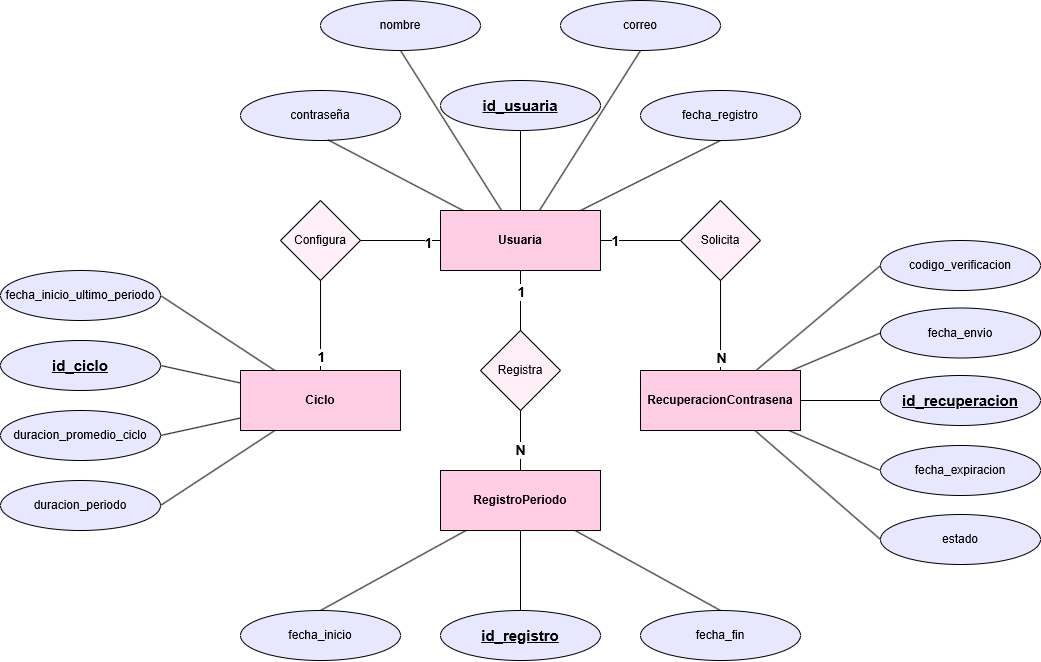

The diagram above was exported from draw.io. Its source (the exported page's mxGraphModel, read from the mxfile embedded in the PNG):
<mxGraphModel dx="1625" dy="876" grid="1" gridSize="10" guides="1" tooltips="1" connect="1" arrows="1" fold="1" page="1" pageScale="1" pageWidth="827" pageHeight="1169" math="0" shadow="0">
  <root>
    <mxCell id="0" />
    <mxCell id="1" parent="0" />
    <mxCell id="UxHQnBfrRdpn-reuGqER-5" style="edgeStyle=orthogonalEdgeStyle;rounded=0;orthogonalLoop=1;jettySize=auto;html=1;entryX=0.5;entryY=0;entryDx=0;entryDy=0;endArrow=none;startFill=0;" edge="1" parent="1" source="UxHQnBfrRdpn-reuGqER-1" target="UxHQnBfrRdpn-reuGqER-2">
      <mxGeometry relative="1" as="geometry" />
    </mxCell>
    <mxCell id="UxHQnBfrRdpn-reuGqER-6" value="1" style="edgeLabel;html=1;align=center;verticalAlign=middle;resizable=0;points=[];fontStyle=1;fontSize=14;" vertex="1" connectable="0" parent="UxHQnBfrRdpn-reuGqER-5">
      <mxGeometry x="-0.8967" y="2" relative="1" as="geometry">
        <mxPoint as="offset" />
      </mxGeometry>
    </mxCell>
    <mxCell id="UxHQnBfrRdpn-reuGqER-7" value="1" style="edgeLabel;html=1;align=center;verticalAlign=middle;resizable=0;points=[];fontStyle=1;fontSize=14;" vertex="1" connectable="0" parent="UxHQnBfrRdpn-reuGqER-5">
      <mxGeometry x="0.895" relative="1" as="geometry">
        <mxPoint as="offset" />
      </mxGeometry>
    </mxCell>
    <mxCell id="UxHQnBfrRdpn-reuGqER-8" style="edgeStyle=orthogonalEdgeStyle;rounded=0;orthogonalLoop=1;jettySize=auto;html=1;entryX=0.5;entryY=0;entryDx=0;entryDy=0;endArrow=none;endFill=1;startFill=0;" edge="1" parent="1" source="UxHQnBfrRdpn-reuGqER-1" target="UxHQnBfrRdpn-reuGqER-3">
      <mxGeometry relative="1" as="geometry" />
    </mxCell>
    <mxCell id="UxHQnBfrRdpn-reuGqER-9" value="1" style="edgeLabel;html=1;align=center;verticalAlign=middle;resizable=0;points=[];fontStyle=1;fontSize=14;" vertex="1" connectable="0" parent="UxHQnBfrRdpn-reuGqER-8">
      <mxGeometry x="-0.62" relative="1" as="geometry">
        <mxPoint y="-16" as="offset" />
      </mxGeometry>
    </mxCell>
    <mxCell id="UxHQnBfrRdpn-reuGqER-10" value="N" style="edgeLabel;html=1;align=center;verticalAlign=middle;resizable=0;points=[];fontStyle=1;fontSize=14;" vertex="1" connectable="0" parent="UxHQnBfrRdpn-reuGqER-8">
      <mxGeometry x="0.68" y="-1" relative="1" as="geometry">
        <mxPoint y="11" as="offset" />
      </mxGeometry>
    </mxCell>
    <mxCell id="UxHQnBfrRdpn-reuGqER-11" style="edgeStyle=orthogonalEdgeStyle;rounded=0;orthogonalLoop=1;jettySize=auto;html=1;entryX=0.5;entryY=0;entryDx=0;entryDy=0;endArrow=none;startFill=0;" edge="1" parent="1" source="UxHQnBfrRdpn-reuGqER-1" target="UxHQnBfrRdpn-reuGqER-4">
      <mxGeometry relative="1" as="geometry" />
    </mxCell>
    <mxCell id="UxHQnBfrRdpn-reuGqER-12" value="1" style="edgeLabel;html=1;align=center;verticalAlign=middle;resizable=0;points=[];fontStyle=1;fontSize=14;" vertex="1" connectable="0" parent="UxHQnBfrRdpn-reuGqER-11">
      <mxGeometry x="-0.8847" y="1" relative="1" as="geometry">
        <mxPoint y="1" as="offset" />
      </mxGeometry>
    </mxCell>
    <mxCell id="UxHQnBfrRdpn-reuGqER-13" value="N" style="edgeLabel;html=1;align=center;verticalAlign=middle;resizable=0;points=[];fontStyle=1;fontSize=14;" vertex="1" connectable="0" parent="UxHQnBfrRdpn-reuGqER-11">
      <mxGeometry x="0.9056" relative="1" as="geometry">
        <mxPoint as="offset" />
      </mxGeometry>
    </mxCell>
    <mxCell id="UxHQnBfrRdpn-reuGqER-43" style="edgeStyle=none;shape=connector;rounded=0;orthogonalLoop=1;jettySize=auto;html=1;entryX=0.5;entryY=1;entryDx=0;entryDy=0;strokeColor=default;align=center;verticalAlign=middle;fontFamily=Helvetica;fontSize=11;fontColor=default;labelBackgroundColor=default;startFill=0;endArrow=none;" edge="1" parent="1" source="UxHQnBfrRdpn-reuGqER-1" target="UxHQnBfrRdpn-reuGqER-20">
      <mxGeometry relative="1" as="geometry" />
    </mxCell>
    <mxCell id="UxHQnBfrRdpn-reuGqER-44" style="edgeStyle=none;shape=connector;rounded=0;orthogonalLoop=1;jettySize=auto;html=1;entryX=0.5;entryY=1;entryDx=0;entryDy=0;strokeColor=default;align=center;verticalAlign=middle;fontFamily=Helvetica;fontSize=11;fontColor=default;labelBackgroundColor=default;startFill=0;endArrow=none;" edge="1" parent="1" source="UxHQnBfrRdpn-reuGqER-1" target="UxHQnBfrRdpn-reuGqER-17">
      <mxGeometry relative="1" as="geometry" />
    </mxCell>
    <mxCell id="UxHQnBfrRdpn-reuGqER-45" style="edgeStyle=none;shape=connector;rounded=0;orthogonalLoop=1;jettySize=auto;html=1;entryX=0.5;entryY=1;entryDx=0;entryDy=0;strokeColor=default;align=center;verticalAlign=middle;fontFamily=Helvetica;fontSize=11;fontColor=default;labelBackgroundColor=default;startFill=0;endArrow=none;" edge="1" parent="1" source="UxHQnBfrRdpn-reuGqER-1" target="UxHQnBfrRdpn-reuGqER-19">
      <mxGeometry relative="1" as="geometry" />
    </mxCell>
    <mxCell id="UxHQnBfrRdpn-reuGqER-46" style="edgeStyle=none;shape=connector;rounded=0;orthogonalLoop=1;jettySize=auto;html=1;entryX=0.5;entryY=1;entryDx=0;entryDy=0;strokeColor=default;align=center;verticalAlign=middle;fontFamily=Helvetica;fontSize=11;fontColor=default;labelBackgroundColor=default;startFill=0;endArrow=none;" edge="1" parent="1" source="UxHQnBfrRdpn-reuGqER-1" target="UxHQnBfrRdpn-reuGqER-22">
      <mxGeometry relative="1" as="geometry" />
    </mxCell>
    <mxCell id="UxHQnBfrRdpn-reuGqER-1" value="Usuaria" style="rounded=0;whiteSpace=wrap;html=1;fillColor=#FFCDE6;fontStyle=1" vertex="1" parent="1">
      <mxGeometry x="320" y="240" width="160" height="60" as="geometry" />
    </mxCell>
    <mxCell id="UxHQnBfrRdpn-reuGqER-38" style="rounded=0;orthogonalLoop=1;jettySize=auto;html=1;entryX=1;entryY=0.5;entryDx=0;entryDy=0;endArrow=none;startFill=0;" edge="1" parent="1" source="UxHQnBfrRdpn-reuGqER-2" target="UxHQnBfrRdpn-reuGqER-34">
      <mxGeometry relative="1" as="geometry" />
    </mxCell>
    <mxCell id="UxHQnBfrRdpn-reuGqER-39" style="shape=connector;rounded=0;orthogonalLoop=1;jettySize=auto;html=1;entryX=1;entryY=0.5;entryDx=0;entryDy=0;strokeColor=default;align=center;verticalAlign=middle;fontFamily=Helvetica;fontSize=11;fontColor=default;labelBackgroundColor=default;startFill=0;endArrow=none;" edge="1" parent="1" source="UxHQnBfrRdpn-reuGqER-2" target="UxHQnBfrRdpn-reuGqER-35">
      <mxGeometry relative="1" as="geometry" />
    </mxCell>
    <mxCell id="UxHQnBfrRdpn-reuGqER-40" style="edgeStyle=none;shape=connector;rounded=0;orthogonalLoop=1;jettySize=auto;html=1;entryX=1;entryY=0.5;entryDx=0;entryDy=0;strokeColor=default;align=center;verticalAlign=middle;fontFamily=Helvetica;fontSize=11;fontColor=default;labelBackgroundColor=default;startFill=0;endArrow=none;" edge="1" parent="1" source="UxHQnBfrRdpn-reuGqER-2" target="UxHQnBfrRdpn-reuGqER-33">
      <mxGeometry relative="1" as="geometry" />
    </mxCell>
    <mxCell id="UxHQnBfrRdpn-reuGqER-41" style="edgeStyle=none;shape=connector;rounded=0;orthogonalLoop=1;jettySize=auto;html=1;strokeColor=default;align=center;verticalAlign=middle;fontFamily=Helvetica;fontSize=11;fontColor=default;labelBackgroundColor=default;startFill=0;endArrow=none;entryX=1;entryY=0.5;entryDx=0;entryDy=0;" edge="1" parent="1" source="UxHQnBfrRdpn-reuGqER-2" target="UxHQnBfrRdpn-reuGqER-36">
      <mxGeometry relative="1" as="geometry" />
    </mxCell>
    <mxCell id="UxHQnBfrRdpn-reuGqER-2" value="Ciclo&lt;span style=&quot;color: rgba(0, 0, 0, 0); font-family: monospace; font-size: 0px; text-align: start; text-wrap-mode: nowrap;&quot;&gt;%3CmxGraphModel%3E%3Croot%3E%3CmxCell%20id%3D%220%22%2F%3E%3CmxCell%20id%3D%221%22%20parent%3D%220%22%2F%3E%3CmxCell%20id%3D%222%22%20value%3D%22Usuaria%22%20style%3D%22rounded%3D0%3BwhiteSpace%3Dwrap%3Bhtml%3D1%3B%22%20vertex%3D%221%22%20parent%3D%221%22%3E%3CmxGeometry%20x%3D%22170%22%20y%3D%22350%22%20width%3D%22120%22%20height%3D%2260%22%20as%3D%22geometry%22%2F%3E%3C%2FmxCell%3E%3C%2Froot%3E%3C%2FmxGraphModel%3E&lt;/span&gt;" style="rounded=0;whiteSpace=wrap;html=1;fillColor=#FFCDE6;fontStyle=1" vertex="1" parent="1">
      <mxGeometry x="120" y="400" width="160" height="60" as="geometry" />
    </mxCell>
    <mxCell id="UxHQnBfrRdpn-reuGqER-52" style="edgeStyle=none;shape=connector;rounded=0;orthogonalLoop=1;jettySize=auto;html=1;strokeColor=default;align=center;verticalAlign=middle;fontFamily=Helvetica;fontSize=11;fontColor=default;labelBackgroundColor=default;startFill=0;endArrow=none;" edge="1" parent="1" source="UxHQnBfrRdpn-reuGqER-3" target="UxHQnBfrRdpn-reuGqER-23">
      <mxGeometry relative="1" as="geometry" />
    </mxCell>
    <mxCell id="UxHQnBfrRdpn-reuGqER-53" style="edgeStyle=none;shape=connector;rounded=0;orthogonalLoop=1;jettySize=auto;html=1;entryX=0.5;entryY=0;entryDx=0;entryDy=0;strokeColor=default;align=center;verticalAlign=middle;fontFamily=Helvetica;fontSize=11;fontColor=default;labelBackgroundColor=default;startFill=0;endArrow=none;" edge="1" parent="1" source="UxHQnBfrRdpn-reuGqER-3" target="UxHQnBfrRdpn-reuGqER-26">
      <mxGeometry relative="1" as="geometry" />
    </mxCell>
    <mxCell id="UxHQnBfrRdpn-reuGqER-54" style="edgeStyle=none;shape=connector;rounded=0;orthogonalLoop=1;jettySize=auto;html=1;entryX=0.5;entryY=0;entryDx=0;entryDy=0;strokeColor=default;align=center;verticalAlign=middle;fontFamily=Helvetica;fontSize=11;fontColor=default;labelBackgroundColor=default;startFill=0;endArrow=none;" edge="1" parent="1" source="UxHQnBfrRdpn-reuGqER-3" target="UxHQnBfrRdpn-reuGqER-25">
      <mxGeometry relative="1" as="geometry" />
    </mxCell>
    <mxCell id="UxHQnBfrRdpn-reuGqER-3" value="RegistroPeriodo" style="rounded=0;whiteSpace=wrap;html=1;fillColor=#FFCDE6;fontStyle=1" vertex="1" parent="1">
      <mxGeometry x="320" y="500" width="160" height="60" as="geometry" />
    </mxCell>
    <mxCell id="UxHQnBfrRdpn-reuGqER-47" style="edgeStyle=none;shape=connector;rounded=0;orthogonalLoop=1;jettySize=auto;html=1;entryX=0;entryY=0.5;entryDx=0;entryDy=0;strokeColor=default;align=center;verticalAlign=middle;fontFamily=Helvetica;fontSize=11;fontColor=default;labelBackgroundColor=default;startFill=0;endArrow=none;" edge="1" parent="1" source="UxHQnBfrRdpn-reuGqER-4" target="UxHQnBfrRdpn-reuGqER-28">
      <mxGeometry relative="1" as="geometry" />
    </mxCell>
    <mxCell id="UxHQnBfrRdpn-reuGqER-48" style="edgeStyle=none;shape=connector;rounded=0;orthogonalLoop=1;jettySize=auto;html=1;entryX=0;entryY=0.5;entryDx=0;entryDy=0;strokeColor=default;align=center;verticalAlign=middle;fontFamily=Helvetica;fontSize=11;fontColor=default;labelBackgroundColor=default;startFill=0;endArrow=none;" edge="1" parent="1" source="UxHQnBfrRdpn-reuGqER-4" target="UxHQnBfrRdpn-reuGqER-31">
      <mxGeometry relative="1" as="geometry" />
    </mxCell>
    <mxCell id="UxHQnBfrRdpn-reuGqER-49" style="edgeStyle=none;shape=connector;rounded=0;orthogonalLoop=1;jettySize=auto;html=1;entryX=0;entryY=0.5;entryDx=0;entryDy=0;strokeColor=default;align=center;verticalAlign=middle;fontFamily=Helvetica;fontSize=11;fontColor=default;labelBackgroundColor=default;startFill=0;endArrow=none;" edge="1" parent="1" source="UxHQnBfrRdpn-reuGqER-4" target="UxHQnBfrRdpn-reuGqER-30">
      <mxGeometry relative="1" as="geometry" />
    </mxCell>
    <mxCell id="UxHQnBfrRdpn-reuGqER-50" style="edgeStyle=none;shape=connector;rounded=0;orthogonalLoop=1;jettySize=auto;html=1;entryX=0;entryY=0.5;entryDx=0;entryDy=0;strokeColor=default;align=center;verticalAlign=middle;fontFamily=Helvetica;fontSize=11;fontColor=default;labelBackgroundColor=default;startFill=0;endArrow=none;" edge="1" parent="1" source="UxHQnBfrRdpn-reuGqER-4" target="UxHQnBfrRdpn-reuGqER-29">
      <mxGeometry relative="1" as="geometry" />
    </mxCell>
    <mxCell id="UxHQnBfrRdpn-reuGqER-51" style="edgeStyle=none;shape=connector;rounded=0;orthogonalLoop=1;jettySize=auto;html=1;entryX=0;entryY=0.5;entryDx=0;entryDy=0;strokeColor=default;align=center;verticalAlign=middle;fontFamily=Helvetica;fontSize=11;fontColor=default;labelBackgroundColor=default;startFill=0;endArrow=none;" edge="1" parent="1" source="UxHQnBfrRdpn-reuGqER-4" target="UxHQnBfrRdpn-reuGqER-32">
      <mxGeometry relative="1" as="geometry" />
    </mxCell>
    <mxCell id="UxHQnBfrRdpn-reuGqER-4" value="RecuperacionContrasena" style="rounded=0;whiteSpace=wrap;html=1;fillColor=#FFCDE6;fontStyle=1" vertex="1" parent="1">
      <mxGeometry x="520" y="400" width="160" height="60" as="geometry" />
    </mxCell>
    <mxCell id="UxHQnBfrRdpn-reuGqER-14" value="Configura" style="rhombus;whiteSpace=wrap;html=1;fillColor=#FFEFF7;" vertex="1" parent="1">
      <mxGeometry x="160" y="230" width="80" height="80" as="geometry" />
    </mxCell>
    <mxCell id="UxHQnBfrRdpn-reuGqER-15" value="Solicita" style="rhombus;whiteSpace=wrap;html=1;fillColor=#FFEFF7;" vertex="1" parent="1">
      <mxGeometry x="560" y="230" width="80" height="80" as="geometry" />
    </mxCell>
    <mxCell id="UxHQnBfrRdpn-reuGqER-16" value="Registra" style="rhombus;whiteSpace=wrap;html=1;fillColor=#FFEFF7;" vertex="1" parent="1">
      <mxGeometry x="360" y="360" width="80" height="80" as="geometry" />
    </mxCell>
    <mxCell id="UxHQnBfrRdpn-reuGqER-17" value="id_usuaria" style="ellipse;whiteSpace=wrap;html=1;fontStyle=5;fillColor=#E7E7FF;fontSize=15;" vertex="1" parent="1">
      <mxGeometry x="320" y="110" width="160" height="50" as="geometry" />
    </mxCell>
    <mxCell id="UxHQnBfrRdpn-reuGqER-18" value="contraseña" style="ellipse;whiteSpace=wrap;html=1;fontStyle=0;fillColor=#E7E7FF;" vertex="1" parent="1">
      <mxGeometry x="120" y="120" width="160" height="50" as="geometry" />
    </mxCell>
    <mxCell id="UxHQnBfrRdpn-reuGqER-19" value="correo" style="ellipse;whiteSpace=wrap;html=1;fontStyle=0;fillColor=#E7E7FF;" vertex="1" parent="1">
      <mxGeometry x="440" y="30" width="160" height="50" as="geometry" />
    </mxCell>
    <mxCell id="UxHQnBfrRdpn-reuGqER-20" value="nombre" style="ellipse;whiteSpace=wrap;html=1;fontStyle=0;fillColor=#E7E7FF;" vertex="1" parent="1">
      <mxGeometry x="200" y="30" width="160" height="50" as="geometry" />
    </mxCell>
    <mxCell id="UxHQnBfrRdpn-reuGqER-22" value="fecha_registro" style="ellipse;whiteSpace=wrap;html=1;fontStyle=0;fillColor=#E7E7FF;" vertex="1" parent="1">
      <mxGeometry x="520" y="120" width="160" height="50" as="geometry" />
    </mxCell>
    <mxCell id="UxHQnBfrRdpn-reuGqER-23" value="id_registro" style="ellipse;whiteSpace=wrap;html=1;fontStyle=5;fillColor=#E7E7FF;fontSize=15;" vertex="1" parent="1">
      <mxGeometry x="320" y="640" width="160" height="50" as="geometry" />
    </mxCell>
    <mxCell id="UxHQnBfrRdpn-reuGqER-25" value="fecha_fin" style="ellipse;whiteSpace=wrap;html=1;fontStyle=0;fillColor=#E7E7FF;" vertex="1" parent="1">
      <mxGeometry x="520" y="640" width="160" height="50" as="geometry" />
    </mxCell>
    <mxCell id="UxHQnBfrRdpn-reuGqER-26" value="fecha_inicio" style="ellipse;whiteSpace=wrap;html=1;fontStyle=0;fillColor=#E7E7FF;" vertex="1" parent="1">
      <mxGeometry x="120" y="640" width="160" height="50" as="geometry" />
    </mxCell>
    <mxCell id="UxHQnBfrRdpn-reuGqER-28" value="id_recuperacion" style="ellipse;whiteSpace=wrap;html=1;fontStyle=5;fillColor=#E7E7FF;fontSize=15;" vertex="1" parent="1">
      <mxGeometry x="760" y="405" width="160" height="50" as="geometry" />
    </mxCell>
    <mxCell id="UxHQnBfrRdpn-reuGqER-29" value="estado" style="ellipse;whiteSpace=wrap;html=1;fontStyle=0;fillColor=#E7E7FF;" vertex="1" parent="1">
      <mxGeometry x="760" y="544" width="160" height="50" as="geometry" />
    </mxCell>
    <mxCell id="UxHQnBfrRdpn-reuGqER-30" value="fecha_expiracion" style="ellipse;whiteSpace=wrap;html=1;fontStyle=0;fillColor=#E7E7FF;" vertex="1" parent="1">
      <mxGeometry x="760" y="475" width="160" height="50" as="geometry" />
    </mxCell>
    <mxCell id="UxHQnBfrRdpn-reuGqER-31" value="fecha_envio" style="ellipse;whiteSpace=wrap;html=1;fontStyle=0;fillColor=#E7E7FF;" vertex="1" parent="1">
      <mxGeometry x="760" y="337.5" width="160" height="50" as="geometry" />
    </mxCell>
    <mxCell id="UxHQnBfrRdpn-reuGqER-32" value="codigo_verificacion" style="ellipse;whiteSpace=wrap;html=1;fontStyle=0;fillColor=#E7E7FF;" vertex="1" parent="1">
      <mxGeometry x="760" y="270" width="160" height="50" as="geometry" />
    </mxCell>
    <mxCell id="UxHQnBfrRdpn-reuGqER-33" value="id_ciclo" style="ellipse;whiteSpace=wrap;html=1;fontStyle=5;fillColor=#E7E7FF;fontSize=15;" vertex="1" parent="1">
      <mxGeometry x="-120" y="370" width="160" height="50" as="geometry" />
    </mxCell>
    <mxCell id="UxHQnBfrRdpn-reuGqER-34" value="duracion_periodo" style="ellipse;whiteSpace=wrap;html=1;fontStyle=0;fillColor=#E7E7FF;" vertex="1" parent="1">
      <mxGeometry x="-120" y="510" width="160" height="50" as="geometry" />
    </mxCell>
    <mxCell id="UxHQnBfrRdpn-reuGqER-35" value="duracion_promedio_ciclo" style="ellipse;whiteSpace=wrap;html=1;fontStyle=0;fillColor=#E7E7FF;" vertex="1" parent="1">
      <mxGeometry x="-120" y="440" width="160" height="50" as="geometry" />
    </mxCell>
    <mxCell id="UxHQnBfrRdpn-reuGqER-36" value="fecha_inicio_ultimo_periodo" style="ellipse;whiteSpace=wrap;html=1;fontStyle=0;fillColor=#E7E7FF;" vertex="1" parent="1">
      <mxGeometry x="-120" y="300" width="160" height="50" as="geometry" />
    </mxCell>
    <mxCell id="UxHQnBfrRdpn-reuGqER-42" style="edgeStyle=none;shape=connector;rounded=0;orthogonalLoop=1;jettySize=auto;html=1;entryX=0.548;entryY=0.99;entryDx=0;entryDy=0;entryPerimeter=0;strokeColor=default;align=center;verticalAlign=middle;fontFamily=Helvetica;fontSize=11;fontColor=default;labelBackgroundColor=default;startFill=0;endArrow=none;" edge="1" parent="1" source="UxHQnBfrRdpn-reuGqER-1" target="UxHQnBfrRdpn-reuGqER-18">
      <mxGeometry relative="1" as="geometry" />
    </mxCell>
  </root>
</mxGraphModel>